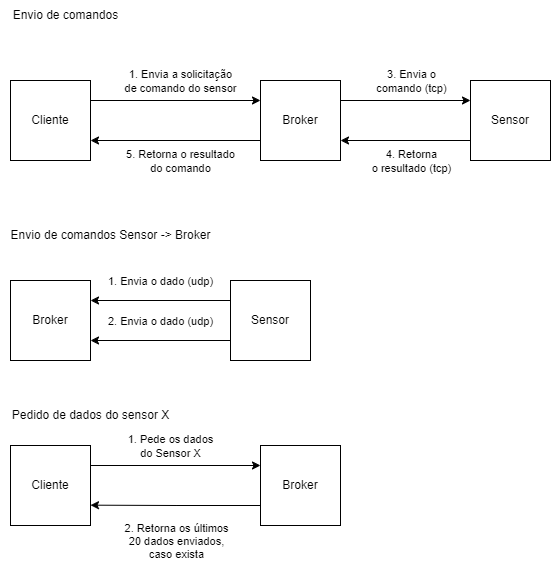

The diagram above was exported from draw.io. Its source (the exported page's mxGraphModel, read from the mxfile embedded in the PNG):
<mxGraphModel dx="949" dy="983" grid="1" gridSize="10" guides="1" tooltips="1" connect="1" arrows="1" fold="1" page="1" pageScale="1" pageWidth="827" pageHeight="1169" math="0" shadow="0">
  <root>
    <mxCell id="0" />
    <mxCell id="1" parent="0" />
    <mxCell id="kuO836XL4rI_KhDC54l--4" style="edgeStyle=orthogonalEdgeStyle;rounded=0;orthogonalLoop=1;jettySize=auto;html=1;exitX=1;exitY=0.25;exitDx=0;exitDy=0;entryX=0;entryY=0.25;entryDx=0;entryDy=0;" edge="1" parent="1" source="kuO836XL4rI_KhDC54l--2" target="kuO836XL4rI_KhDC54l--3">
      <mxGeometry relative="1" as="geometry" />
    </mxCell>
    <mxCell id="kuO836XL4rI_KhDC54l--5" value="&lt;div&gt;1. Envia a solicitação&lt;/div&gt;&lt;div&gt;de comando do sensor&lt;/div&gt;" style="edgeLabel;html=1;align=center;verticalAlign=middle;resizable=0;points=[];" vertex="1" connectable="0" parent="kuO836XL4rI_KhDC54l--4">
      <mxGeometry x="0.0046" relative="1" as="geometry">
        <mxPoint x="4" y="-20" as="offset" />
      </mxGeometry>
    </mxCell>
    <mxCell id="kuO836XL4rI_KhDC54l--2" value="Cliente" style="whiteSpace=wrap;html=1;aspect=fixed;" vertex="1" parent="1">
      <mxGeometry x="50" y="220" width="80" height="80" as="geometry" />
    </mxCell>
    <mxCell id="kuO836XL4rI_KhDC54l--6" style="edgeStyle=orthogonalEdgeStyle;rounded=0;orthogonalLoop=1;jettySize=auto;html=1;exitX=0;exitY=0.75;exitDx=0;exitDy=0;entryX=1;entryY=0.75;entryDx=0;entryDy=0;" edge="1" parent="1" source="kuO836XL4rI_KhDC54l--3" target="kuO836XL4rI_KhDC54l--2">
      <mxGeometry relative="1" as="geometry" />
    </mxCell>
    <mxCell id="kuO836XL4rI_KhDC54l--7" value="5. Retorna o resultado&lt;div&gt;do comando&lt;/div&gt;" style="edgeLabel;html=1;align=center;verticalAlign=middle;resizable=0;points=[];" vertex="1" connectable="0" parent="kuO836XL4rI_KhDC54l--6">
      <mxGeometry x="0.0462" y="-2" relative="1" as="geometry">
        <mxPoint x="9" y="22" as="offset" />
      </mxGeometry>
    </mxCell>
    <mxCell id="kuO836XL4rI_KhDC54l--9" style="edgeStyle=orthogonalEdgeStyle;rounded=0;orthogonalLoop=1;jettySize=auto;html=1;exitX=1;exitY=0.25;exitDx=0;exitDy=0;entryX=0;entryY=0.25;entryDx=0;entryDy=0;" edge="1" parent="1" source="kuO836XL4rI_KhDC54l--3" target="kuO836XL4rI_KhDC54l--8">
      <mxGeometry relative="1" as="geometry" />
    </mxCell>
    <mxCell id="kuO836XL4rI_KhDC54l--10" value="3. Envia o&lt;div&gt;comando (tcp)&lt;/div&gt;" style="edgeLabel;html=1;align=center;verticalAlign=middle;resizable=0;points=[];" vertex="1" connectable="0" parent="kuO836XL4rI_KhDC54l--9">
      <mxGeometry x="-0.1231" relative="1" as="geometry">
        <mxPoint x="13" y="-20" as="offset" />
      </mxGeometry>
    </mxCell>
    <mxCell id="kuO836XL4rI_KhDC54l--3" value="Broker" style="whiteSpace=wrap;html=1;aspect=fixed;" vertex="1" parent="1">
      <mxGeometry x="300" y="220" width="80" height="80" as="geometry" />
    </mxCell>
    <mxCell id="kuO836XL4rI_KhDC54l--11" style="edgeStyle=orthogonalEdgeStyle;rounded=0;orthogonalLoop=1;jettySize=auto;html=1;exitX=0;exitY=0.75;exitDx=0;exitDy=0;entryX=1;entryY=0.75;entryDx=0;entryDy=0;" edge="1" parent="1" source="kuO836XL4rI_KhDC54l--8" target="kuO836XL4rI_KhDC54l--3">
      <mxGeometry relative="1" as="geometry" />
    </mxCell>
    <mxCell id="kuO836XL4rI_KhDC54l--12" value="4. Retorna&lt;div&gt;o resultado (tcp)&lt;/div&gt;" style="edgeLabel;html=1;align=center;verticalAlign=middle;resizable=0;points=[];" vertex="1" connectable="0" parent="kuO836XL4rI_KhDC54l--11">
      <mxGeometry x="0.1487" y="2" relative="1" as="geometry">
        <mxPoint x="15" y="18" as="offset" />
      </mxGeometry>
    </mxCell>
    <mxCell id="kuO836XL4rI_KhDC54l--8" value="Sensor" style="whiteSpace=wrap;html=1;aspect=fixed;" vertex="1" parent="1">
      <mxGeometry x="510" y="220" width="80" height="80" as="geometry" />
    </mxCell>
    <mxCell id="kuO836XL4rI_KhDC54l--21" value="Broker" style="whiteSpace=wrap;html=1;aspect=fixed;" vertex="1" parent="1">
      <mxGeometry x="50" y="420" width="80" height="80" as="geometry" />
    </mxCell>
    <mxCell id="kuO836XL4rI_KhDC54l--26" style="edgeStyle=orthogonalEdgeStyle;rounded=0;orthogonalLoop=1;jettySize=auto;html=1;exitX=0;exitY=0.25;exitDx=0;exitDy=0;entryX=1;entryY=0.25;entryDx=0;entryDy=0;" edge="1" parent="1" source="kuO836XL4rI_KhDC54l--24" target="kuO836XL4rI_KhDC54l--21">
      <mxGeometry relative="1" as="geometry" />
    </mxCell>
    <mxCell id="kuO836XL4rI_KhDC54l--27" value="1. Envia o dado (udp)" style="edgeLabel;html=1;align=center;verticalAlign=middle;resizable=0;points=[];" vertex="1" connectable="0" parent="kuO836XL4rI_KhDC54l--26">
      <mxGeometry x="0.0463" y="1" relative="1" as="geometry">
        <mxPoint x="3" y="-21" as="offset" />
      </mxGeometry>
    </mxCell>
    <mxCell id="kuO836XL4rI_KhDC54l--24" value="Sensor" style="whiteSpace=wrap;html=1;aspect=fixed;" vertex="1" parent="1">
      <mxGeometry x="270" y="420" width="80" height="80" as="geometry" />
    </mxCell>
    <mxCell id="kuO836XL4rI_KhDC54l--25" value="Envio de comandos" style="text;html=1;align=center;verticalAlign=middle;resizable=0;points=[];autosize=1;strokeColor=none;fillColor=none;" vertex="1" parent="1">
      <mxGeometry x="40" y="140" width="130" height="30" as="geometry" />
    </mxCell>
    <mxCell id="kuO836XL4rI_KhDC54l--28" style="edgeStyle=orthogonalEdgeStyle;rounded=0;orthogonalLoop=1;jettySize=auto;html=1;exitX=0;exitY=0.25;exitDx=0;exitDy=0;entryX=1;entryY=0.25;entryDx=0;entryDy=0;" edge="1" parent="1">
      <mxGeometry relative="1" as="geometry">
        <mxPoint x="270" y="480" as="sourcePoint" />
        <mxPoint x="130" y="480" as="targetPoint" />
      </mxGeometry>
    </mxCell>
    <mxCell id="kuO836XL4rI_KhDC54l--29" value="2. Envia o dado (udp)" style="edgeLabel;html=1;align=center;verticalAlign=middle;resizable=0;points=[];" vertex="1" connectable="0" parent="kuO836XL4rI_KhDC54l--28">
      <mxGeometry x="0.0463" y="1" relative="1" as="geometry">
        <mxPoint x="3" y="-21" as="offset" />
      </mxGeometry>
    </mxCell>
    <mxCell id="kuO836XL4rI_KhDC54l--30" value="Envio de comandos Sensor -&amp;gt; Broker" style="text;html=1;align=center;verticalAlign=middle;resizable=0;points=[];autosize=1;strokeColor=none;fillColor=none;" vertex="1" parent="1">
      <mxGeometry x="40" y="360" width="220" height="30" as="geometry" />
    </mxCell>
    <mxCell id="kuO836XL4rI_KhDC54l--35" style="edgeStyle=orthogonalEdgeStyle;rounded=0;orthogonalLoop=1;jettySize=auto;html=1;exitX=1;exitY=0.25;exitDx=0;exitDy=0;entryX=0;entryY=0.25;entryDx=0;entryDy=0;" edge="1" parent="1" source="kuO836XL4rI_KhDC54l--33" target="kuO836XL4rI_KhDC54l--34">
      <mxGeometry relative="1" as="geometry" />
    </mxCell>
    <mxCell id="kuO836XL4rI_KhDC54l--36" value="1. Pede os dados&lt;div&gt;do Sensor X&lt;/div&gt;" style="edgeLabel;html=1;align=center;verticalAlign=middle;resizable=0;points=[];" vertex="1" connectable="0" parent="kuO836XL4rI_KhDC54l--35">
      <mxGeometry x="-0.0073" y="-3" relative="1" as="geometry">
        <mxPoint x="-5" y="-23" as="offset" />
      </mxGeometry>
    </mxCell>
    <mxCell id="kuO836XL4rI_KhDC54l--33" value="Cliente" style="whiteSpace=wrap;html=1;aspect=fixed;" vertex="1" parent="1">
      <mxGeometry x="50" y="585" width="80" height="80" as="geometry" />
    </mxCell>
    <mxCell id="kuO836XL4rI_KhDC54l--37" style="edgeStyle=orthogonalEdgeStyle;rounded=0;orthogonalLoop=1;jettySize=auto;html=1;exitX=0;exitY=0.75;exitDx=0;exitDy=0;" edge="1" parent="1" source="kuO836XL4rI_KhDC54l--34">
      <mxGeometry relative="1" as="geometry">
        <mxPoint x="130" y="644.6666666666665" as="targetPoint" />
      </mxGeometry>
    </mxCell>
    <mxCell id="kuO836XL4rI_KhDC54l--38" value="2. Retorna os últimos&lt;div&gt;20 dados enviados,&lt;/div&gt;&lt;div&gt;caso exista&lt;/div&gt;" style="edgeLabel;html=1;align=center;verticalAlign=middle;resizable=0;points=[];" vertex="1" connectable="0" parent="kuO836XL4rI_KhDC54l--37">
      <mxGeometry x="0.002" y="2" relative="1" as="geometry">
        <mxPoint y="33" as="offset" />
      </mxGeometry>
    </mxCell>
    <mxCell id="kuO836XL4rI_KhDC54l--34" value="Broker" style="whiteSpace=wrap;html=1;aspect=fixed;" vertex="1" parent="1">
      <mxGeometry x="300" y="585" width="80" height="80" as="geometry" />
    </mxCell>
    <mxCell id="kuO836XL4rI_KhDC54l--39" value="Pedido de dados do sensor X" style="text;html=1;align=center;verticalAlign=middle;resizable=0;points=[];autosize=1;strokeColor=none;fillColor=none;" vertex="1" parent="1">
      <mxGeometry x="40" y="540" width="180" height="30" as="geometry" />
    </mxCell>
  </root>
</mxGraphModel>